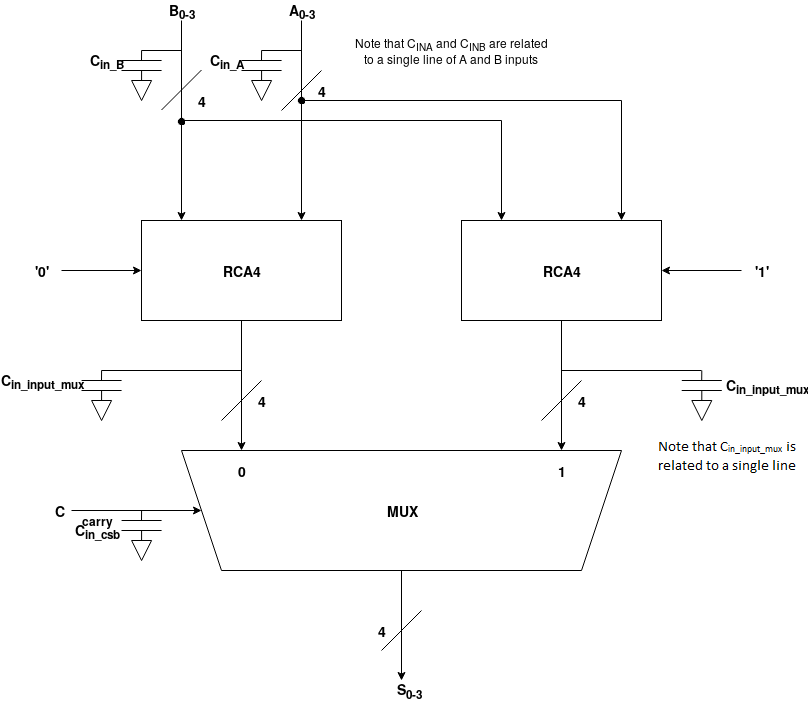

The diagram above was exported from draw.io. Its source (the exported page's mxGraphModel, read from the mxfile embedded in the PNG):
<mxGraphModel dx="1341" dy="762" grid="1" gridSize="10" guides="1" tooltips="1" connect="1" arrows="1" fold="1" page="1" pageScale="1" pageWidth="850" pageHeight="1100" math="0" shadow="0">
  <root>
    <mxCell id="0" />
    <mxCell id="1" parent="0" />
    <mxCell id="74dpoZzVrrtCkHINygJ8-2" value="" style="endArrow=none;html=1;rounded=0;" parent="1" edge="1">
      <mxGeometry width="50" height="50" relative="1" as="geometry">
        <mxPoint x="200" y="510" as="sourcePoint" />
        <mxPoint x="200" y="510" as="targetPoint" />
        <Array as="points">
          <mxPoint x="640" y="510" />
          <mxPoint x="600" y="630" />
          <mxPoint x="240" y="630" />
        </Array>
      </mxGeometry>
    </mxCell>
    <mxCell id="74dpoZzVrrtCkHINygJ8-3" value="MUX" style="text;html=1;strokeColor=none;fillColor=none;align=center;verticalAlign=middle;whiteSpace=wrap;rounded=0;fontSize=14;fontStyle=1" parent="1" vertex="1">
      <mxGeometry x="400" y="560" width="40" height="20" as="geometry" />
    </mxCell>
    <mxCell id="74dpoZzVrrtCkHINygJ8-4" value="'0'" style="text;html=1;strokeColor=none;fillColor=none;align=center;verticalAlign=middle;whiteSpace=wrap;rounded=0;fontSize=14;fontStyle=1" parent="1" vertex="1">
      <mxGeometry x="40" y="320" width="40" height="20" as="geometry" />
    </mxCell>
    <mxCell id="74dpoZzVrrtCkHINygJ8-5" value="'1'" style="text;html=1;strokeColor=none;fillColor=none;align=center;verticalAlign=middle;whiteSpace=wrap;rounded=0;fontSize=14;fontStyle=1" parent="1" vertex="1">
      <mxGeometry x="760" y="320" width="40" height="20" as="geometry" />
    </mxCell>
    <mxCell id="74dpoZzVrrtCkHINygJ8-6" value="" style="rounded=0;whiteSpace=wrap;html=1;fontSize=14;" parent="1" vertex="1">
      <mxGeometry x="160" y="280" width="200" height="100" as="geometry" />
    </mxCell>
    <mxCell id="74dpoZzVrrtCkHINygJ8-7" value="" style="rounded=0;whiteSpace=wrap;html=1;fontSize=14;" parent="1" vertex="1">
      <mxGeometry x="480" y="280" width="200" height="100" as="geometry" />
    </mxCell>
    <mxCell id="74dpoZzVrrtCkHINygJ8-8" value="RCA4" style="text;html=1;strokeColor=none;fillColor=none;align=center;verticalAlign=middle;whiteSpace=wrap;rounded=0;fontSize=14;fontStyle=1" parent="1" vertex="1">
      <mxGeometry x="240" y="320" width="40" height="20" as="geometry" />
    </mxCell>
    <mxCell id="74dpoZzVrrtCkHINygJ8-9" value="RCA4" style="text;html=1;strokeColor=none;fillColor=none;align=center;verticalAlign=middle;whiteSpace=wrap;rounded=0;fontSize=14;fontStyle=1" parent="1" vertex="1">
      <mxGeometry x="560" y="320" width="40" height="20" as="geometry" />
    </mxCell>
    <mxCell id="74dpoZzVrrtCkHINygJ8-10" value="" style="endArrow=classic;html=1;fontSize=14;exitX=0.5;exitY=1;exitDx=0;exitDy=0;" parent="1" source="74dpoZzVrrtCkHINygJ8-6" edge="1">
      <mxGeometry width="50" height="50" relative="1" as="geometry">
        <mxPoint x="320" y="480" as="sourcePoint" />
        <mxPoint x="260" y="510" as="targetPoint" />
      </mxGeometry>
    </mxCell>
    <mxCell id="74dpoZzVrrtCkHINygJ8-11" value="" style="endArrow=classic;html=1;fontSize=14;exitX=0.5;exitY=1;exitDx=0;exitDy=0;" parent="1" edge="1">
      <mxGeometry width="50" height="50" relative="1" as="geometry">
        <mxPoint x="580" y="380" as="sourcePoint" />
        <mxPoint x="580" y="510" as="targetPoint" />
      </mxGeometry>
    </mxCell>
    <mxCell id="74dpoZzVrrtCkHINygJ8-12" value="" style="endArrow=none;html=1;fontSize=14;" parent="1" edge="1">
      <mxGeometry width="50" height="50" relative="1" as="geometry">
        <mxPoint x="240" y="480" as="sourcePoint" />
        <mxPoint x="280" y="440" as="targetPoint" />
      </mxGeometry>
    </mxCell>
    <mxCell id="74dpoZzVrrtCkHINygJ8-13" value="" style="endArrow=none;html=1;fontSize=14;" parent="1" edge="1">
      <mxGeometry width="50" height="50" relative="1" as="geometry">
        <mxPoint x="560" y="480" as="sourcePoint" />
        <mxPoint x="600" y="440" as="targetPoint" />
      </mxGeometry>
    </mxCell>
    <mxCell id="74dpoZzVrrtCkHINygJ8-14" value="4" style="text;html=1;strokeColor=none;fillColor=none;align=center;verticalAlign=middle;whiteSpace=wrap;rounded=0;fontSize=14;fontStyle=1" parent="1" vertex="1">
      <mxGeometry x="270" y="450" width="20" height="20" as="geometry" />
    </mxCell>
    <mxCell id="74dpoZzVrrtCkHINygJ8-15" value="4" style="text;html=1;strokeColor=none;fillColor=none;align=center;verticalAlign=middle;whiteSpace=wrap;rounded=0;fontSize=14;fontStyle=1" parent="1" vertex="1">
      <mxGeometry x="590" y="450" width="20" height="20" as="geometry" />
    </mxCell>
    <mxCell id="74dpoZzVrrtCkHINygJ8-24" value="" style="endArrow=none;html=1;fontSize=14;" parent="1" edge="1">
      <mxGeometry width="50" height="50" relative="1" as="geometry">
        <mxPoint x="120" y="430" as="sourcePoint" />
        <mxPoint x="260" y="430" as="targetPoint" />
      </mxGeometry>
    </mxCell>
    <mxCell id="74dpoZzVrrtCkHINygJ8-25" value="" style="endArrow=none;html=1;fontSize=14;" parent="1" edge="1">
      <mxGeometry width="50" height="50" relative="1" as="geometry">
        <mxPoint x="580" y="430" as="sourcePoint" />
        <mxPoint x="720" y="430" as="targetPoint" />
      </mxGeometry>
    </mxCell>
    <mxCell id="74dpoZzVrrtCkHINygJ8-28" value="" style="endArrow=classic;html=1;fontSize=14;" parent="1" edge="1">
      <mxGeometry width="50" height="50" relative="1" as="geometry">
        <mxPoint x="90" y="570" as="sourcePoint" />
        <mxPoint x="220" y="570" as="targetPoint" />
      </mxGeometry>
    </mxCell>
    <mxCell id="74dpoZzVrrtCkHINygJ8-29" value="C" style="text;html=1;strokeColor=none;fillColor=none;align=center;verticalAlign=middle;whiteSpace=wrap;rounded=0;fontSize=14;fontStyle=1" parent="1" vertex="1">
      <mxGeometry x="40" y="560" width="40" height="20" as="geometry" />
    </mxCell>
    <mxCell id="74dpoZzVrrtCkHINygJ8-30" value="C&lt;sub&gt;in_input_mux&lt;/sub&gt;" style="text;html=1;strokeColor=none;fillColor=none;align=center;verticalAlign=middle;whiteSpace=wrap;rounded=0;fontSize=14;fontStyle=1" parent="1" vertex="1">
      <mxGeometry x="30" y="430" width="60" height="20" as="geometry" />
    </mxCell>
    <mxCell id="74dpoZzVrrtCkHINygJ8-33" value="" style="endArrow=classic;html=1;fontSize=14;" parent="1" edge="1">
      <mxGeometry width="50" height="50" relative="1" as="geometry">
        <mxPoint x="200" y="80" as="sourcePoint" />
        <mxPoint x="200" y="280" as="targetPoint" />
      </mxGeometry>
    </mxCell>
    <mxCell id="74dpoZzVrrtCkHINygJ8-34" value="" style="endArrow=classic;html=1;fontSize=14;" parent="1" edge="1">
      <mxGeometry width="50" height="50" relative="1" as="geometry">
        <mxPoint x="320" y="80" as="sourcePoint" />
        <mxPoint x="320" y="280" as="targetPoint" />
      </mxGeometry>
    </mxCell>
    <mxCell id="74dpoZzVrrtCkHINygJ8-35" value="" style="endArrow=classic;html=1;fontSize=14;rounded=0;" parent="1" edge="1">
      <mxGeometry width="50" height="50" relative="1" as="geometry">
        <mxPoint x="320" y="160" as="sourcePoint" />
        <mxPoint x="640" y="280" as="targetPoint" />
        <Array as="points">
          <mxPoint x="640" y="160" />
        </Array>
      </mxGeometry>
    </mxCell>
    <mxCell id="74dpoZzVrrtCkHINygJ8-36" value="" style="endArrow=classic;html=1;fontSize=14;rounded=0;" parent="1" edge="1">
      <mxGeometry width="50" height="50" relative="1" as="geometry">
        <mxPoint x="200" y="180" as="sourcePoint" />
        <mxPoint x="520" y="280" as="targetPoint" />
        <Array as="points">
          <mxPoint x="520" y="180" />
        </Array>
      </mxGeometry>
    </mxCell>
    <mxCell id="74dpoZzVrrtCkHINygJ8-37" value="" style="endArrow=none;html=1;fontSize=14;" parent="1" edge="1">
      <mxGeometry width="50" height="50" relative="1" as="geometry">
        <mxPoint x="180" y="169.5" as="sourcePoint" />
        <mxPoint x="220" y="129.5" as="targetPoint" />
      </mxGeometry>
    </mxCell>
    <mxCell id="74dpoZzVrrtCkHINygJ8-38" value="" style="endArrow=none;html=1;fontSize=14;" parent="1" edge="1">
      <mxGeometry width="50" height="50" relative="1" as="geometry">
        <mxPoint x="300" y="170" as="sourcePoint" />
        <mxPoint x="340" y="130" as="targetPoint" />
      </mxGeometry>
    </mxCell>
    <mxCell id="74dpoZzVrrtCkHINygJ8-40" value="4" style="text;html=1;strokeColor=none;fillColor=none;align=center;verticalAlign=middle;whiteSpace=wrap;rounded=0;fontSize=14;fontStyle=1" parent="1" vertex="1">
      <mxGeometry x="210" y="150.02380952380952" width="20" height="20" as="geometry" />
    </mxCell>
    <mxCell id="74dpoZzVrrtCkHINygJ8-41" value="4" style="text;html=1;strokeColor=none;fillColor=none;align=center;verticalAlign=middle;whiteSpace=wrap;rounded=0;fontSize=14;fontStyle=1" parent="1" vertex="1">
      <mxGeometry x="330" y="140.02380952380952" width="20" height="20" as="geometry" />
    </mxCell>
    <mxCell id="74dpoZzVrrtCkHINygJ8-44" value="" style="endArrow=classic;html=1;fontSize=14;" parent="1" edge="1">
      <mxGeometry width="50" height="50" relative="1" as="geometry">
        <mxPoint x="80" y="330" as="sourcePoint" />
        <mxPoint x="160" y="330" as="targetPoint" />
      </mxGeometry>
    </mxCell>
    <mxCell id="74dpoZzVrrtCkHINygJ8-45" value="" style="endArrow=classic;html=1;fontSize=14;" parent="1" edge="1">
      <mxGeometry width="50" height="50" relative="1" as="geometry">
        <mxPoint x="760" y="330" as="sourcePoint" />
        <mxPoint x="680" y="330" as="targetPoint" />
      </mxGeometry>
    </mxCell>
    <mxCell id="74dpoZzVrrtCkHINygJ8-46" value="0" style="text;html=1;strokeColor=none;fillColor=none;align=center;verticalAlign=middle;whiteSpace=wrap;rounded=0;fontSize=14;fontStyle=1" parent="1" vertex="1">
      <mxGeometry x="250" y="520" width="20" height="20" as="geometry" />
    </mxCell>
    <mxCell id="74dpoZzVrrtCkHINygJ8-47" value="1" style="text;html=1;strokeColor=none;fillColor=none;align=center;verticalAlign=middle;whiteSpace=wrap;rounded=0;fontSize=14;fontStyle=1" parent="1" vertex="1">
      <mxGeometry x="570" y="520" width="20" height="20" as="geometry" />
    </mxCell>
    <mxCell id="74dpoZzVrrtCkHINygJ8-48" value="" style="endArrow=classic;html=1;fontSize=14;" parent="1" edge="1">
      <mxGeometry width="50" height="50" relative="1" as="geometry">
        <mxPoint x="420" y="630" as="sourcePoint" />
        <mxPoint x="420" y="740" as="targetPoint" />
      </mxGeometry>
    </mxCell>
    <mxCell id="74dpoZzVrrtCkHINygJ8-55" value="" style="endArrow=none;html=1;fontSize=14;" parent="1" edge="1">
      <mxGeometry width="50" height="50" relative="1" as="geometry">
        <mxPoint x="400" y="710" as="sourcePoint" />
        <mxPoint x="440" y="670" as="targetPoint" />
      </mxGeometry>
    </mxCell>
    <mxCell id="74dpoZzVrrtCkHINygJ8-56" value="4" style="text;html=1;strokeColor=none;fillColor=none;align=center;verticalAlign=middle;whiteSpace=wrap;rounded=0;fontSize=14;fontStyle=1" parent="1" vertex="1">
      <mxGeometry x="390" y="680" width="20" height="20" as="geometry" />
    </mxCell>
    <mxCell id="74dpoZzVrrtCkHINygJ8-58" value="S" style="text;html=1;strokeColor=none;fillColor=none;align=center;verticalAlign=middle;whiteSpace=wrap;rounded=0;fontSize=14;fontStyle=1" parent="1" vertex="1">
      <mxGeometry x="410" y="750" width="20" height="20" as="geometry" />
    </mxCell>
    <mxCell id="VnaN8ZPVxiUmQTxcII2p-9" value="" style="endArrow=none;html=1;fontSize=14;" parent="1" edge="1">
      <mxGeometry width="50" height="50" relative="1" as="geometry">
        <mxPoint x="140.08620689655163" y="120" as="sourcePoint" />
        <mxPoint x="180.08620689655163" y="120" as="targetPoint" />
      </mxGeometry>
    </mxCell>
    <mxCell id="VnaN8ZPVxiUmQTxcII2p-10" value="" style="endArrow=none;html=1;fontSize=14;" parent="1" edge="1">
      <mxGeometry width="50" height="50" relative="1" as="geometry">
        <mxPoint x="140" y="130" as="sourcePoint" />
        <mxPoint x="180.08620689655163" y="130" as="targetPoint" />
      </mxGeometry>
    </mxCell>
    <mxCell id="VnaN8ZPVxiUmQTxcII2p-11" value="" style="endArrow=none;html=1;fontSize=14;" parent="1" edge="1">
      <mxGeometry width="50" height="50" relative="1" as="geometry">
        <mxPoint x="160" y="120" as="sourcePoint" />
        <mxPoint x="160.08620689655163" y="110" as="targetPoint" />
      </mxGeometry>
    </mxCell>
    <mxCell id="VnaN8ZPVxiUmQTxcII2p-12" value="" style="endArrow=none;html=1;fontSize=14;" parent="1" edge="1">
      <mxGeometry width="50" height="50" relative="1" as="geometry">
        <mxPoint x="160.08620689655163" y="140" as="sourcePoint" />
        <mxPoint x="160.08620689655163" y="130" as="targetPoint" />
      </mxGeometry>
    </mxCell>
    <mxCell id="VnaN8ZPVxiUmQTxcII2p-13" value="" style="triangle;whiteSpace=wrap;html=1;direction=south;fontSize=14;" parent="1" vertex="1">
      <mxGeometry x="150.08620689655163" y="140" width="20" height="20" as="geometry" />
    </mxCell>
    <mxCell id="VnaN8ZPVxiUmQTxcII2p-15" value="" style="endArrow=none;html=1;fontSize=14;" parent="1" edge="1">
      <mxGeometry width="50" height="50" relative="1" as="geometry">
        <mxPoint x="260.08620689655163" y="120" as="sourcePoint" />
        <mxPoint x="300.08620689655163" y="120" as="targetPoint" />
      </mxGeometry>
    </mxCell>
    <mxCell id="VnaN8ZPVxiUmQTxcII2p-16" value="" style="endArrow=none;html=1;fontSize=14;" parent="1" edge="1">
      <mxGeometry width="50" height="50" relative="1" as="geometry">
        <mxPoint x="260" y="130" as="sourcePoint" />
        <mxPoint x="300.08620689655163" y="130" as="targetPoint" />
      </mxGeometry>
    </mxCell>
    <mxCell id="VnaN8ZPVxiUmQTxcII2p-17" value="" style="endArrow=none;html=1;fontSize=14;" parent="1" edge="1">
      <mxGeometry width="50" height="50" relative="1" as="geometry">
        <mxPoint x="280" y="120" as="sourcePoint" />
        <mxPoint x="280.08620689655163" y="110" as="targetPoint" />
      </mxGeometry>
    </mxCell>
    <mxCell id="VnaN8ZPVxiUmQTxcII2p-18" value="" style="endArrow=none;html=1;fontSize=14;" parent="1" edge="1">
      <mxGeometry width="50" height="50" relative="1" as="geometry">
        <mxPoint x="280.08620689655163" y="140" as="sourcePoint" />
        <mxPoint x="280.08620689655163" y="130" as="targetPoint" />
      </mxGeometry>
    </mxCell>
    <mxCell id="VnaN8ZPVxiUmQTxcII2p-19" value="" style="triangle;whiteSpace=wrap;html=1;direction=south;fontSize=14;" parent="1" vertex="1">
      <mxGeometry x="270.08620689655163" y="140" width="20" height="20" as="geometry" />
    </mxCell>
    <mxCell id="VnaN8ZPVxiUmQTxcII2p-20" value="" style="endArrow=none;html=1;fontSize=14;" parent="1" edge="1">
      <mxGeometry width="50" height="50" relative="1" as="geometry">
        <mxPoint x="160" y="110" as="sourcePoint" />
        <mxPoint x="200" y="110" as="targetPoint" />
      </mxGeometry>
    </mxCell>
    <mxCell id="VnaN8ZPVxiUmQTxcII2p-21" value="" style="endArrow=none;html=1;fontSize=14;" parent="1" edge="1">
      <mxGeometry width="50" height="50" relative="1" as="geometry">
        <mxPoint x="280" y="110" as="sourcePoint" />
        <mxPoint x="320" y="110" as="targetPoint" />
      </mxGeometry>
    </mxCell>
    <mxCell id="VnaN8ZPVxiUmQTxcII2p-22" value="C&lt;sub&gt;in_A&lt;/sub&gt;" style="text;html=1;strokeColor=none;fillColor=none;align=center;verticalAlign=middle;whiteSpace=wrap;rounded=0;fontSize=14;fontStyle=1" parent="1" vertex="1">
      <mxGeometry x="230" y="110" width="30" height="20" as="geometry" />
    </mxCell>
    <mxCell id="VnaN8ZPVxiUmQTxcII2p-23" value="C&lt;sub&gt;in_B&lt;/sub&gt;" style="text;html=1;strokeColor=none;fillColor=none;align=center;verticalAlign=middle;whiteSpace=wrap;rounded=0;fontSize=14;fontStyle=1" parent="1" vertex="1">
      <mxGeometry x="110" y="110" width="30" height="20" as="geometry" />
    </mxCell>
    <mxCell id="VnaN8ZPVxiUmQTxcII2p-24" value="Note that C&lt;sub&gt;INA&lt;/sub&gt; and C&lt;sub&gt;INB&lt;/sub&gt; are related to a single line of A and B inputs" style="text;html=1;strokeColor=none;fillColor=none;align=center;verticalAlign=middle;whiteSpace=wrap;rounded=0;" parent="1" vertex="1">
      <mxGeometry x="370" y="80" width="200" height="60" as="geometry" />
    </mxCell>
    <mxCell id="VnaN8ZPVxiUmQTxcII2p-25" value="" style="endArrow=none;html=1;fontSize=14;" parent="1" edge="1">
      <mxGeometry width="50" height="50" relative="1" as="geometry">
        <mxPoint x="140.08620689655163" y="580" as="sourcePoint" />
        <mxPoint x="180.08620689655163" y="580" as="targetPoint" />
      </mxGeometry>
    </mxCell>
    <mxCell id="VnaN8ZPVxiUmQTxcII2p-26" value="" style="endArrow=none;html=1;fontSize=14;" parent="1" edge="1">
      <mxGeometry width="50" height="50" relative="1" as="geometry">
        <mxPoint x="140" y="590" as="sourcePoint" />
        <mxPoint x="180.08620689655163" y="590" as="targetPoint" />
      </mxGeometry>
    </mxCell>
    <mxCell id="VnaN8ZPVxiUmQTxcII2p-27" value="" style="endArrow=none;html=1;fontSize=14;" parent="1" edge="1">
      <mxGeometry width="50" height="50" relative="1" as="geometry">
        <mxPoint x="160" y="580" as="sourcePoint" />
        <mxPoint x="160.08620689655163" y="570" as="targetPoint" />
      </mxGeometry>
    </mxCell>
    <mxCell id="VnaN8ZPVxiUmQTxcII2p-28" value="" style="endArrow=none;html=1;fontSize=14;" parent="1" edge="1">
      <mxGeometry width="50" height="50" relative="1" as="geometry">
        <mxPoint x="160.08620689655163" y="600" as="sourcePoint" />
        <mxPoint x="160.08620689655163" y="590" as="targetPoint" />
      </mxGeometry>
    </mxCell>
    <mxCell id="VnaN8ZPVxiUmQTxcII2p-29" value="" style="triangle;whiteSpace=wrap;html=1;direction=south;fontSize=14;" parent="1" vertex="1">
      <mxGeometry x="150.08620689655163" y="600" width="20" height="20" as="geometry" />
    </mxCell>
    <mxCell id="VnaN8ZPVxiUmQTxcII2p-30" value="" style="endArrow=none;html=1;fontSize=14;" parent="1" edge="1">
      <mxGeometry width="50" height="50" relative="1" as="geometry">
        <mxPoint x="100.08620689655163" y="440" as="sourcePoint" />
        <mxPoint x="140.08620689655163" y="440" as="targetPoint" />
      </mxGeometry>
    </mxCell>
    <mxCell id="VnaN8ZPVxiUmQTxcII2p-31" value="" style="endArrow=none;html=1;fontSize=14;" parent="1" edge="1">
      <mxGeometry width="50" height="50" relative="1" as="geometry">
        <mxPoint x="100" y="450" as="sourcePoint" />
        <mxPoint x="140.08620689655163" y="450" as="targetPoint" />
      </mxGeometry>
    </mxCell>
    <mxCell id="VnaN8ZPVxiUmQTxcII2p-32" value="" style="endArrow=none;html=1;fontSize=14;" parent="1" edge="1">
      <mxGeometry width="50" height="50" relative="1" as="geometry">
        <mxPoint x="120" y="440" as="sourcePoint" />
        <mxPoint x="120.08620689655163" y="430" as="targetPoint" />
      </mxGeometry>
    </mxCell>
    <mxCell id="VnaN8ZPVxiUmQTxcII2p-33" value="" style="endArrow=none;html=1;fontSize=14;" parent="1" edge="1">
      <mxGeometry width="50" height="50" relative="1" as="geometry">
        <mxPoint x="120.08620689655163" y="460" as="sourcePoint" />
        <mxPoint x="120.08620689655163" y="450" as="targetPoint" />
      </mxGeometry>
    </mxCell>
    <mxCell id="VnaN8ZPVxiUmQTxcII2p-34" value="" style="triangle;whiteSpace=wrap;html=1;direction=south;fontSize=14;" parent="1" vertex="1">
      <mxGeometry x="110.08620689655163" y="460" width="20" height="20" as="geometry" />
    </mxCell>
    <mxCell id="VnaN8ZPVxiUmQTxcII2p-35" value="C&lt;sub&gt;in_input_mux&lt;/sub&gt;" style="text;html=1;strokeColor=none;fillColor=none;align=center;verticalAlign=middle;whiteSpace=wrap;rounded=0;fontSize=14;fontStyle=1" parent="1" vertex="1">
      <mxGeometry x="760" y="430" width="50" height="30" as="geometry" />
    </mxCell>
    <mxCell id="VnaN8ZPVxiUmQTxcII2p-36" value="" style="endArrow=none;html=1;fontSize=14;" parent="1" edge="1">
      <mxGeometry width="50" height="50" relative="1" as="geometry">
        <mxPoint x="700.3004926108373" y="440" as="sourcePoint" />
        <mxPoint x="740.3004926108373" y="440" as="targetPoint" />
      </mxGeometry>
    </mxCell>
    <mxCell id="VnaN8ZPVxiUmQTxcII2p-37" value="" style="endArrow=none;html=1;fontSize=14;" parent="1" edge="1">
      <mxGeometry width="50" height="50" relative="1" as="geometry">
        <mxPoint x="700.2142857142857" y="450" as="sourcePoint" />
        <mxPoint x="740.3004926108373" y="450" as="targetPoint" />
      </mxGeometry>
    </mxCell>
    <mxCell id="VnaN8ZPVxiUmQTxcII2p-38" value="" style="endArrow=none;html=1;fontSize=14;" parent="1" edge="1">
      <mxGeometry width="50" height="50" relative="1" as="geometry">
        <mxPoint x="720.2142857142857" y="440" as="sourcePoint" />
        <mxPoint x="720.3004926108373" y="430" as="targetPoint" />
      </mxGeometry>
    </mxCell>
    <mxCell id="VnaN8ZPVxiUmQTxcII2p-39" value="" style="endArrow=none;html=1;fontSize=14;" parent="1" edge="1">
      <mxGeometry width="50" height="50" relative="1" as="geometry">
        <mxPoint x="720.3004926108373" y="460" as="sourcePoint" />
        <mxPoint x="720.3004926108373" y="450" as="targetPoint" />
      </mxGeometry>
    </mxCell>
    <mxCell id="VnaN8ZPVxiUmQTxcII2p-40" value="" style="triangle;whiteSpace=wrap;html=1;direction=south;fontSize=14;" parent="1" vertex="1">
      <mxGeometry x="710.3004926108373" y="460" width="20" height="20" as="geometry" />
    </mxCell>
    <mxCell id="VnaN8ZPVxiUmQTxcII2p-42" value="C&lt;sub&gt;in_csb&lt;/sub&gt;" style="text;html=1;strokeColor=none;fillColor=none;align=center;verticalAlign=middle;whiteSpace=wrap;rounded=0;fontSize=14;fontStyle=1" parent="1" vertex="1">
      <mxGeometry x="80" y="580" width="70" height="20" as="geometry" />
    </mxCell>
    <mxCell id="VnaN8ZPVxiUmQTxcII2p-43" value="carry" style="text;html=1;strokeColor=none;fillColor=none;align=center;verticalAlign=middle;whiteSpace=wrap;rounded=0;fontStyle=1" parent="1" vertex="1">
      <mxGeometry x="95" y="570" width="40" height="20" as="geometry" />
    </mxCell>
    <mxCell id="VnaN8ZPVxiUmQTxcII2p-44" value="A&lt;sub&gt;0-3&lt;/sub&gt;" style="text;html=1;strokeColor=none;fillColor=none;align=center;verticalAlign=middle;whiteSpace=wrap;rounded=0;fontSize=14;fontStyle=1" parent="1" vertex="1">
      <mxGeometry x="300" y="60" width="40" height="20" as="geometry" />
    </mxCell>
    <mxCell id="VnaN8ZPVxiUmQTxcII2p-45" value="B&lt;sub&gt;0-3&lt;/sub&gt;" style="text;html=1;strokeColor=none;fillColor=none;align=center;verticalAlign=middle;whiteSpace=wrap;rounded=0;fontSize=14;fontStyle=1" parent="1" vertex="1">
      <mxGeometry x="180" y="60" width="40" height="20" as="geometry" />
    </mxCell>
  </root>
</mxGraphModel>